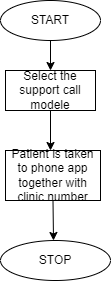

The diagram above was exported from draw.io. Its source (the exported page's mxGraphModel, read from the mxfile embedded in the PNG):
<mxGraphModel dx="868" dy="482" grid="1" gridSize="10" guides="1" tooltips="1" connect="1" arrows="1" fold="1" page="1" pageScale="1" pageWidth="850" pageHeight="1100" math="0" shadow="0">
  <root>
    <mxCell id="0" />
    <mxCell id="1" parent="0" />
    <mxCell id="T5xvra7aZIJesv6mt5sS-2" value="START" style="ellipse;whiteSpace=wrap;html=1;" vertex="1" parent="1">
      <mxGeometry x="310" y="60" width="100" height="40" as="geometry" />
    </mxCell>
    <mxCell id="T5xvra7aZIJesv6mt5sS-7" value="" style="endArrow=classic;html=1;rounded=0;exitX=0.5;exitY=1;exitDx=0;exitDy=0;" edge="1" parent="1" source="T5xvra7aZIJesv6mt5sS-2">
      <mxGeometry width="50" height="50" relative="1" as="geometry">
        <mxPoint x="400" y="260" as="sourcePoint" />
        <mxPoint x="360" y="130" as="targetPoint" />
      </mxGeometry>
    </mxCell>
    <mxCell id="T5xvra7aZIJesv6mt5sS-15" value="Select the support call modele" style="rounded=0;whiteSpace=wrap;html=1;" vertex="1" parent="1">
      <mxGeometry x="315" y="130" width="90" height="40" as="geometry" />
    </mxCell>
    <mxCell id="T5xvra7aZIJesv6mt5sS-19" value="STOP" style="ellipse;whiteSpace=wrap;html=1;" vertex="1" parent="1">
      <mxGeometry x="310" y="300" width="110" height="40" as="geometry" />
    </mxCell>
    <mxCell id="T5xvra7aZIJesv6mt5sS-24" value="Patient is taken to phone app together with clinic number" style="rounded=0;whiteSpace=wrap;html=1;" vertex="1" parent="1">
      <mxGeometry x="315" y="210" width="95" height="50" as="geometry" />
    </mxCell>
    <mxCell id="T5xvra7aZIJesv6mt5sS-25" value="" style="endArrow=classic;html=1;rounded=0;exitX=0.5;exitY=1;exitDx=0;exitDy=0;" edge="1" parent="1" source="T5xvra7aZIJesv6mt5sS-15">
      <mxGeometry width="50" height="50" relative="1" as="geometry">
        <mxPoint x="400" y="240" as="sourcePoint" />
        <mxPoint x="360" y="210" as="targetPoint" />
      </mxGeometry>
    </mxCell>
    <mxCell id="T5xvra7aZIJesv6mt5sS-26" value="" style="endArrow=classic;html=1;rounded=0;exitX=0.5;exitY=1;exitDx=0;exitDy=0;" edge="1" parent="1" source="T5xvra7aZIJesv6mt5sS-24">
      <mxGeometry width="50" height="50" relative="1" as="geometry">
        <mxPoint x="400" y="240" as="sourcePoint" />
        <mxPoint x="363" y="300" as="targetPoint" />
      </mxGeometry>
    </mxCell>
  </root>
</mxGraphModel>